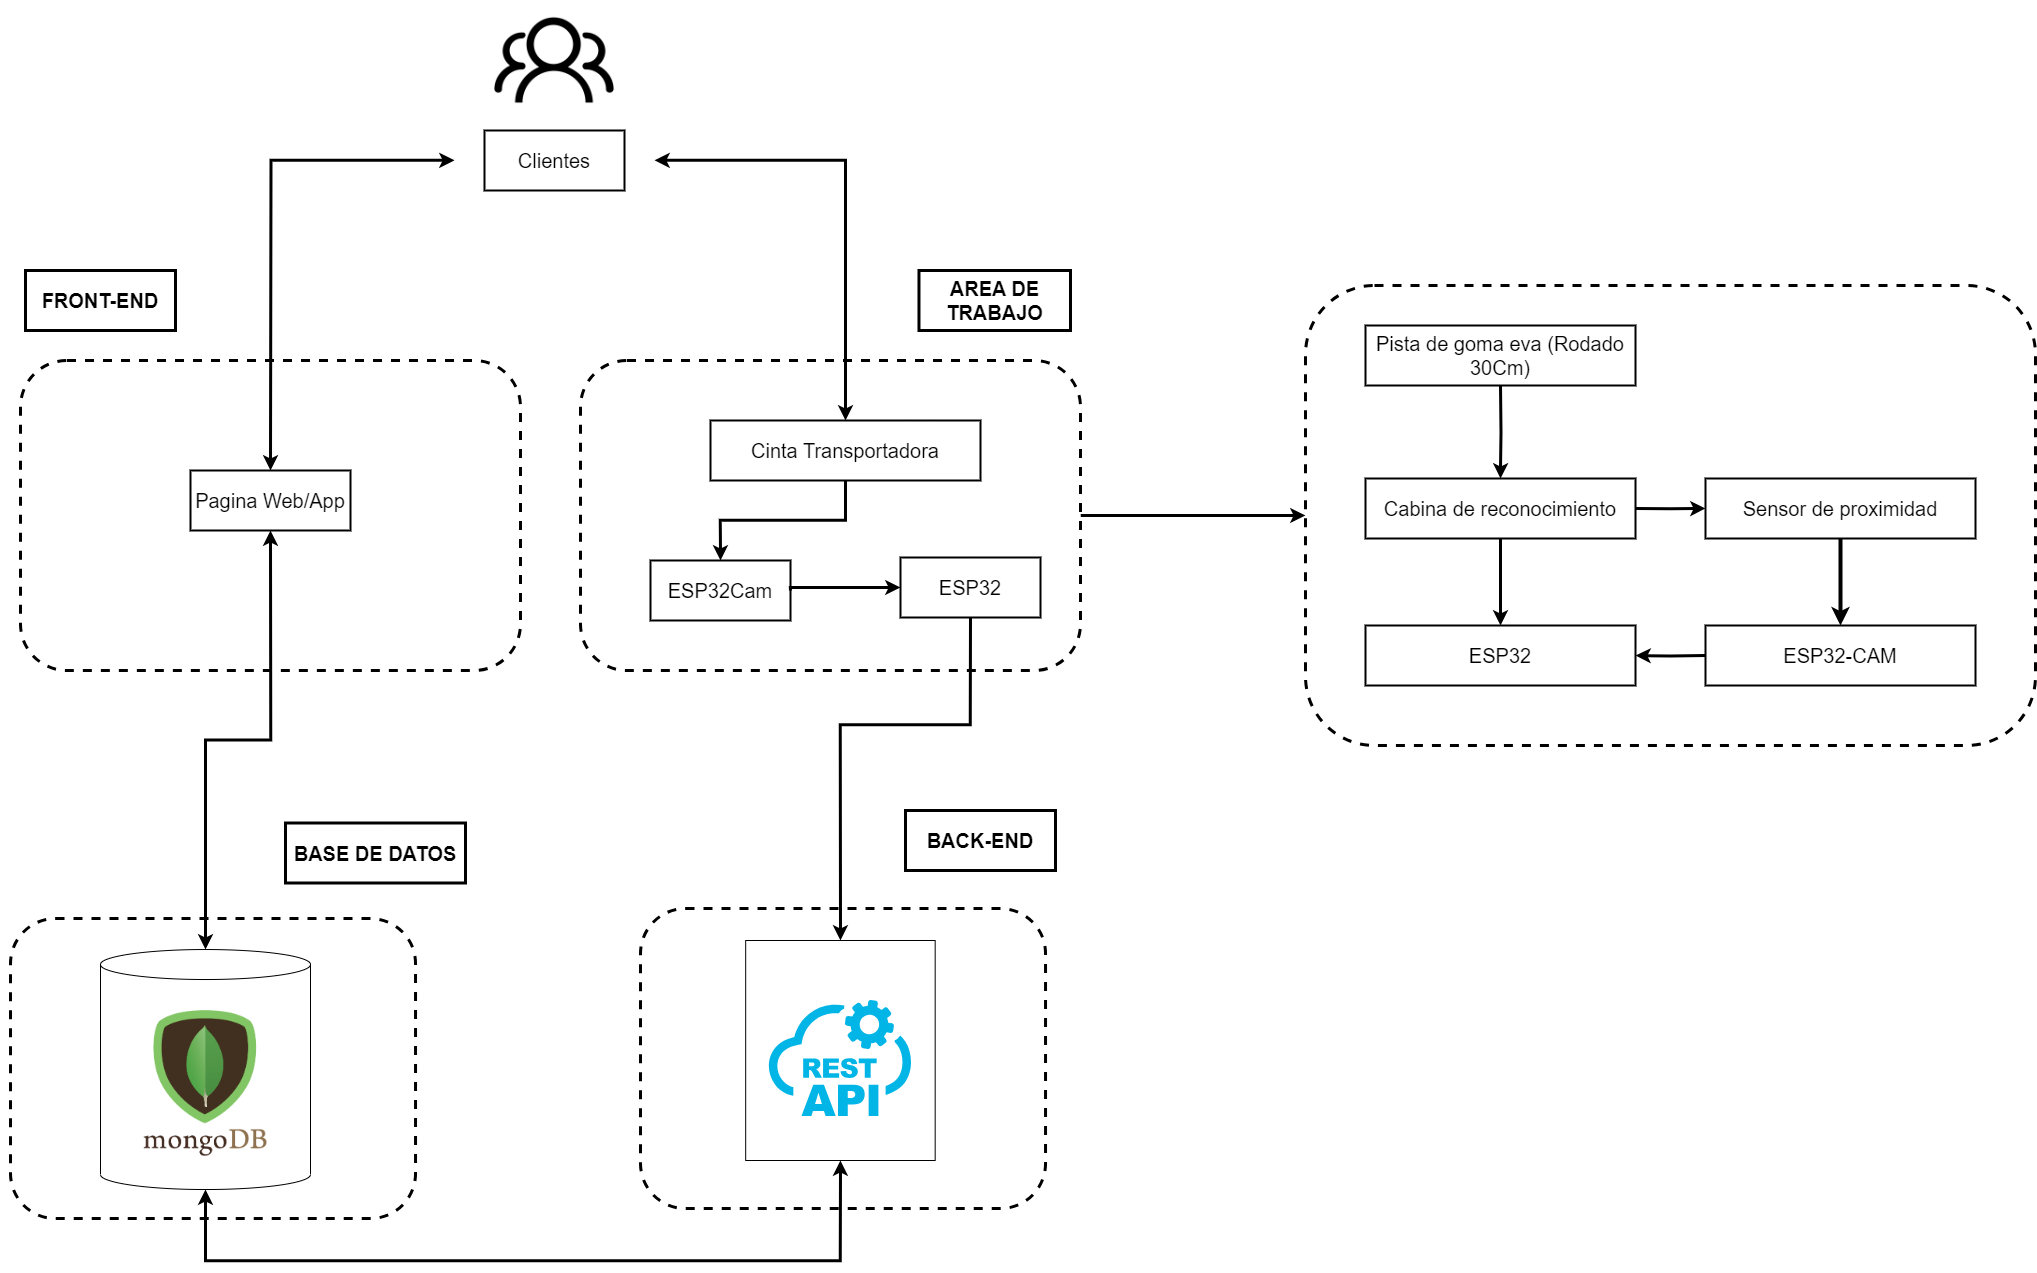

The diagram above was exported from draw.io. Its source (the exported page's mxGraphModel, read from the mxfile embedded in the PNG):
<mxGraphModel dx="2514" dy="2871" grid="1" gridSize="10" guides="1" tooltips="1" connect="1" arrows="1" fold="1" page="1" pageScale="1" pageWidth="1169" pageHeight="827" background="#FFFFFF" math="0" shadow="0">
  <root>
    <mxCell id="0" />
    <mxCell id="1" parent="0" />
    <mxCell id="hh9leVhK1tnstLRKiHGB-15" style="edgeStyle=orthogonalEdgeStyle;rounded=0;orthogonalLoop=1;jettySize=auto;html=1;entryX=0;entryY=0.5;entryDx=0;entryDy=0;strokeWidth=3;" parent="1" source="cfFNJpsAgMeYxrXMEpUt-39" target="hh9leVhK1tnstLRKiHGB-1" edge="1">
      <mxGeometry relative="1" as="geometry" />
    </mxCell>
    <mxCell id="cfFNJpsAgMeYxrXMEpUt-39" value="" style="rounded=1;whiteSpace=wrap;html=1;dashed=1;strokeWidth=3;" parent="1" vertex="1">
      <mxGeometry x="625" y="-1100" width="500" height="310" as="geometry" />
    </mxCell>
    <mxCell id="cfFNJpsAgMeYxrXMEpUt-4" value="" style="rounded=1;whiteSpace=wrap;html=1;dashed=1;strokeWidth=3;" parent="1" vertex="1">
      <mxGeometry x="65" y="-1100" width="500" height="310" as="geometry" />
    </mxCell>
    <mxCell id="cfFNJpsAgMeYxrXMEpUt-15" value="" style="group;strokeWidth=1;perimeterSpacing=1;strokeColor=none;rounded=0;" parent="1" connectable="0" vertex="1">
      <mxGeometry x="45" y="-1190" width="200" height="60" as="geometry" />
    </mxCell>
    <mxCell id="cfFNJpsAgMeYxrXMEpUt-14" value="" style="rounded=0;whiteSpace=wrap;html=1;strokeWidth=3;" parent="cfFNJpsAgMeYxrXMEpUt-15" vertex="1">
      <mxGeometry x="25" width="150" height="60" as="geometry" />
    </mxCell>
    <mxCell id="cfFNJpsAgMeYxrXMEpUt-13" value="FRONT-END" style="text;html=1;align=center;verticalAlign=middle;whiteSpace=wrap;rounded=0;fontSize=20;fontStyle=1" parent="cfFNJpsAgMeYxrXMEpUt-15" vertex="1">
      <mxGeometry y="17.5" width="200" height="25" as="geometry" />
    </mxCell>
    <mxCell id="cfFNJpsAgMeYxrXMEpUt-40" value="" style="group;strokeWidth=1;perimeterSpacing=1;strokeColor=none;rounded=0;" parent="1" connectable="0" vertex="1">
      <mxGeometry x="945" y="-1190" width="170" height="60" as="geometry" />
    </mxCell>
    <mxCell id="cfFNJpsAgMeYxrXMEpUt-41" value="" style="rounded=0;whiteSpace=wrap;html=1;strokeWidth=3;" parent="cfFNJpsAgMeYxrXMEpUt-40" vertex="1">
      <mxGeometry x="18.478260869565215" width="151.52173913043478" height="60" as="geometry" />
    </mxCell>
    <mxCell id="cfFNJpsAgMeYxrXMEpUt-42" value="AREA DE TRABAJO" style="text;html=1;align=center;verticalAlign=middle;whiteSpace=wrap;rounded=0;fontSize=20;fontStyle=1" parent="cfFNJpsAgMeYxrXMEpUt-40" vertex="1">
      <mxGeometry x="54.5108695652174" y="17.5" width="79.45652173913045" height="25" as="geometry" />
    </mxCell>
    <mxCell id="cfFNJpsAgMeYxrXMEpUt-47" value="" style="group" parent="1" connectable="0" vertex="1">
      <mxGeometry x="215" y="-990" width="220" height="60" as="geometry" />
    </mxCell>
    <mxCell id="cfFNJpsAgMeYxrXMEpUt-45" value="" style="rounded=0;whiteSpace=wrap;html=1;strokeWidth=2;" parent="cfFNJpsAgMeYxrXMEpUt-47" vertex="1">
      <mxGeometry x="20" width="160" height="60" as="geometry" />
    </mxCell>
    <mxCell id="cfFNJpsAgMeYxrXMEpUt-44" value="Pagina Web/App" style="text;html=1;align=center;verticalAlign=middle;whiteSpace=wrap;rounded=0;fontSize=20;" parent="cfFNJpsAgMeYxrXMEpUt-47" vertex="1">
      <mxGeometry x="-10" y="17.5" width="220" height="25" as="geometry" />
    </mxCell>
    <mxCell id="cfFNJpsAgMeYxrXMEpUt-49" value="" style="group" parent="1" connectable="0" vertex="1">
      <mxGeometry x="499" y="-1330" width="200" height="60" as="geometry" />
    </mxCell>
    <mxCell id="cfFNJpsAgMeYxrXMEpUt-50" value="" style="rounded=0;whiteSpace=wrap;html=1;strokeWidth=2;" parent="cfFNJpsAgMeYxrXMEpUt-49" vertex="1">
      <mxGeometry x="30" width="140" height="60" as="geometry" />
    </mxCell>
    <mxCell id="cfFNJpsAgMeYxrXMEpUt-54" style="edgeStyle=orthogonalEdgeStyle;rounded=0;orthogonalLoop=1;jettySize=auto;html=1;strokeWidth=3;startArrow=classic;startFill=1;" parent="cfFNJpsAgMeYxrXMEpUt-49" source="cfFNJpsAgMeYxrXMEpUt-51" edge="1">
      <mxGeometry relative="1" as="geometry">
        <mxPoint x="-184" y="340" as="targetPoint" />
      </mxGeometry>
    </mxCell>
    <mxCell id="cfFNJpsAgMeYxrXMEpUt-51" value="Clientes" style="text;html=1;align=center;verticalAlign=middle;whiteSpace=wrap;rounded=0;fontSize=20;" parent="cfFNJpsAgMeYxrXMEpUt-49" vertex="1">
      <mxGeometry y="17.5" width="200" height="25" as="geometry" />
    </mxCell>
    <mxCell id="cfFNJpsAgMeYxrXMEpUt-53" value="" style="shape=image;verticalLabelPosition=bottom;labelBackgroundColor=default;verticalAlign=top;aspect=fixed;imageAspect=0;image=https://icons.veryicon.com/png/o/miscellaneous/forestry-in-yiliang/group-people.png;" parent="1" vertex="1">
      <mxGeometry x="539" y="-1460" width="120" height="120" as="geometry" />
    </mxCell>
    <mxCell id="cfFNJpsAgMeYxrXMEpUt-57" value="" style="group" parent="1" connectable="0" vertex="1">
      <mxGeometry x="755" y="-1040" width="270" height="60" as="geometry" />
    </mxCell>
    <mxCell id="cfFNJpsAgMeYxrXMEpUt-56" value="" style="rounded=0;whiteSpace=wrap;html=1;strokeWidth=2;" parent="cfFNJpsAgMeYxrXMEpUt-57" vertex="1">
      <mxGeometry width="270" height="60" as="geometry" />
    </mxCell>
    <mxCell id="cfFNJpsAgMeYxrXMEpUt-6" value="Cinta Transportadora" style="text;html=1;align=center;verticalAlign=middle;whiteSpace=wrap;rounded=0;fontSize=20;" parent="cfFNJpsAgMeYxrXMEpUt-57" vertex="1">
      <mxGeometry x="5" y="17.5" width="260" height="25" as="geometry" />
    </mxCell>
    <mxCell id="cfFNJpsAgMeYxrXMEpUt-60" style="edgeStyle=orthogonalEdgeStyle;rounded=0;orthogonalLoop=1;jettySize=auto;html=1;strokeWidth=3;strokeColor=default;startArrow=classic;startFill=1;" parent="1" source="cfFNJpsAgMeYxrXMEpUt-51" target="cfFNJpsAgMeYxrXMEpUt-56" edge="1">
      <mxGeometry relative="1" as="geometry" />
    </mxCell>
    <mxCell id="cfFNJpsAgMeYxrXMEpUt-75" value="" style="group" parent="1" connectable="0" vertex="1">
      <mxGeometry x="665" y="-900" width="200" height="60" as="geometry" />
    </mxCell>
    <mxCell id="cfFNJpsAgMeYxrXMEpUt-73" value="" style="group" parent="cfFNJpsAgMeYxrXMEpUt-75" connectable="0" vertex="1">
      <mxGeometry width="200" height="60" as="geometry" />
    </mxCell>
    <mxCell id="cfFNJpsAgMeYxrXMEpUt-74" value="" style="rounded=0;whiteSpace=wrap;html=1;strokeWidth=2;" parent="cfFNJpsAgMeYxrXMEpUt-73" vertex="1">
      <mxGeometry x="30" width="140" height="60" as="geometry" />
    </mxCell>
    <mxCell id="cfFNJpsAgMeYxrXMEpUt-10" value="ESP32Cam" style="text;html=1;align=center;verticalAlign=middle;whiteSpace=wrap;rounded=0;fontSize=20;" parent="cfFNJpsAgMeYxrXMEpUt-75" vertex="1">
      <mxGeometry x="35" y="17.5" width="130" height="25" as="geometry" />
    </mxCell>
    <mxCell id="cfFNJpsAgMeYxrXMEpUt-76" value="" style="group" parent="1" connectable="0" vertex="1">
      <mxGeometry x="915" y="-903" width="200" height="60" as="geometry" />
    </mxCell>
    <mxCell id="cfFNJpsAgMeYxrXMEpUt-66" value="" style="group" parent="cfFNJpsAgMeYxrXMEpUt-76" connectable="0" vertex="1">
      <mxGeometry width="200" height="60" as="geometry" />
    </mxCell>
    <mxCell id="cfFNJpsAgMeYxrXMEpUt-67" value="" style="rounded=0;whiteSpace=wrap;html=1;strokeWidth=2;" parent="cfFNJpsAgMeYxrXMEpUt-66" vertex="1">
      <mxGeometry x="30" width="140" height="60" as="geometry" />
    </mxCell>
    <mxCell id="cfFNJpsAgMeYxrXMEpUt-9" value="ESP32" style="text;html=1;align=center;verticalAlign=middle;whiteSpace=wrap;rounded=0;fontSize=20;" parent="cfFNJpsAgMeYxrXMEpUt-76" vertex="1">
      <mxGeometry x="55" y="17" width="90" height="25" as="geometry" />
    </mxCell>
    <mxCell id="cfFNJpsAgMeYxrXMEpUt-77" style="edgeStyle=orthogonalEdgeStyle;rounded=0;orthogonalLoop=1;jettySize=auto;html=1;entryX=0.5;entryY=0;entryDx=0;entryDy=0;exitX=0.5;exitY=1;exitDx=0;exitDy=0;strokeWidth=3;" parent="1" source="cfFNJpsAgMeYxrXMEpUt-56" target="cfFNJpsAgMeYxrXMEpUt-74" edge="1">
      <mxGeometry relative="1" as="geometry" />
    </mxCell>
    <mxCell id="cfFNJpsAgMeYxrXMEpUt-79" style="edgeStyle=orthogonalEdgeStyle;rounded=0;orthogonalLoop=1;jettySize=auto;html=1;entryX=0;entryY=0.5;entryDx=0;entryDy=0;exitX=1;exitY=0.5;exitDx=0;exitDy=0;strokeWidth=3;" parent="1" source="cfFNJpsAgMeYxrXMEpUt-74" target="cfFNJpsAgMeYxrXMEpUt-67" edge="1">
      <mxGeometry relative="1" as="geometry">
        <mxPoint x="910" y="-960" as="sourcePoint" />
        <mxPoint x="785" y="-880" as="targetPoint" />
        <Array as="points">
          <mxPoint x="835" y="-873" />
        </Array>
      </mxGeometry>
    </mxCell>
    <mxCell id="cfFNJpsAgMeYxrXMEpUt-82" value="" style="group" parent="1" connectable="0" vertex="1">
      <mxGeometry x="65" y="-640" width="455" height="398.05" as="geometry" />
    </mxCell>
    <mxCell id="cfFNJpsAgMeYxrXMEpUt-29" value="" style="group" parent="cfFNJpsAgMeYxrXMEpUt-82" connectable="0" vertex="1">
      <mxGeometry x="255" y="2.5" width="200" height="60" as="geometry" />
    </mxCell>
    <mxCell id="cfFNJpsAgMeYxrXMEpUt-22" value="" style="rounded=0;whiteSpace=wrap;html=1;strokeWidth=3;" parent="cfFNJpsAgMeYxrXMEpUt-29" vertex="1">
      <mxGeometry x="10" width="180" height="60" as="geometry" />
    </mxCell>
    <mxCell id="cfFNJpsAgMeYxrXMEpUt-38" value="" style="group" parent="cfFNJpsAgMeYxrXMEpUt-82" connectable="0" vertex="1">
      <mxGeometry y="100" width="395.04" height="298.05" as="geometry" />
    </mxCell>
    <mxCell id="cfFNJpsAgMeYxrXMEpUt-95" value="" style="rounded=1;whiteSpace=wrap;html=1;dashed=1;strokeWidth=3;" parent="cfFNJpsAgMeYxrXMEpUt-38" vertex="1">
      <mxGeometry x="-10" y="-1.9500000000000028" width="405.04" height="300" as="geometry" />
    </mxCell>
    <mxCell id="cfFNJpsAgMeYxrXMEpUt-36" value="" style="shape=cylinder3;whiteSpace=wrap;html=1;boundedLbl=1;backgroundOutline=1;size=15;" parent="cfFNJpsAgMeYxrXMEpUt-38" vertex="1">
      <mxGeometry x="80" y="29.02" width="210.00000000000006" height="239.99999999999997" as="geometry" />
    </mxCell>
    <mxCell id="cfFNJpsAgMeYxrXMEpUt-37" value="" style="shape=image;verticalLabelPosition=bottom;labelBackgroundColor=default;verticalAlign=top;aspect=fixed;imageAspect=0;image=https://infinapps.com/wp-content/uploads/2018/10/mongodb-logo.png;" parent="cfFNJpsAgMeYxrXMEpUt-38" vertex="1">
      <mxGeometry x="104.35999999999999" y="69.02" width="161.2845" height="189.00000000000003" as="geometry" />
    </mxCell>
    <mxCell id="cfFNJpsAgMeYxrXMEpUt-23" value="BASE DE DATOS" style="text;html=1;align=center;verticalAlign=middle;whiteSpace=wrap;rounded=0;fontSize=20;fontStyle=1" parent="cfFNJpsAgMeYxrXMEpUt-82" vertex="1">
      <mxGeometry x="255" y="20" width="200" height="25" as="geometry" />
    </mxCell>
    <mxCell id="cfFNJpsAgMeYxrXMEpUt-17" value="" style="group" parent="1" connectable="0" vertex="1">
      <mxGeometry x="925" y="-650" width="200" height="60" as="geometry" />
    </mxCell>
    <mxCell id="cfFNJpsAgMeYxrXMEpUt-87" value="" style="group" parent="cfFNJpsAgMeYxrXMEpUt-17" connectable="0" vertex="1">
      <mxGeometry width="200" height="60" as="geometry" />
    </mxCell>
    <mxCell id="cfFNJpsAgMeYxrXMEpUt-18" value="" style="rounded=0;whiteSpace=wrap;html=1;strokeWidth=3;" parent="cfFNJpsAgMeYxrXMEpUt-87" vertex="1">
      <mxGeometry x="25" width="150" height="60" as="geometry" />
    </mxCell>
    <mxCell id="cfFNJpsAgMeYxrXMEpUt-19" value="BACK-END" style="text;html=1;align=center;verticalAlign=middle;whiteSpace=wrap;rounded=0;fontSize=20;fontStyle=1" parent="cfFNJpsAgMeYxrXMEpUt-87" vertex="1">
      <mxGeometry y="17.5" width="200" height="25" as="geometry" />
    </mxCell>
    <mxCell id="cfFNJpsAgMeYxrXMEpUt-93" value="" style="group" parent="1" connectable="0" vertex="1">
      <mxGeometry x="725" y="-520" width="365.04" height="268.05" as="geometry" />
    </mxCell>
    <mxCell id="cfFNJpsAgMeYxrXMEpUt-90" value="" style="rounded=1;whiteSpace=wrap;html=1;dashed=1;strokeWidth=3;" parent="cfFNJpsAgMeYxrXMEpUt-93" vertex="1">
      <mxGeometry x="-40" y="-31.950000000000003" width="405.04" height="300" as="geometry" />
    </mxCell>
    <mxCell id="cfFNJpsAgMeYxrXMEpUt-91" value="" style="rounded=0;whiteSpace=wrap;html=1;" parent="cfFNJpsAgMeYxrXMEpUt-93" vertex="1">
      <mxGeometry x="65.1783840598888" width="189.49676736360541" height="220" as="geometry" />
    </mxCell>
    <mxCell id="cfFNJpsAgMeYxrXMEpUt-92" value="" style="shape=image;verticalLabelPosition=bottom;labelBackgroundColor=default;verticalAlign=top;aspect=fixed;imageAspect=0;image=https://keenethics.com/wp-content/uploads/2022/01/rest-api-1.svg;" parent="cfFNJpsAgMeYxrXMEpUt-93" vertex="1">
      <mxGeometry y="60" width="319.84615384615387" height="116.09221811497888" as="geometry" />
    </mxCell>
    <mxCell id="cfFNJpsAgMeYxrXMEpUt-80" style="edgeStyle=orthogonalEdgeStyle;rounded=0;orthogonalLoop=1;jettySize=auto;html=1;entryX=0.5;entryY=0;entryDx=0;entryDy=0;exitX=0.5;exitY=1;exitDx=0;exitDy=0;strokeWidth=3;" parent="1" source="cfFNJpsAgMeYxrXMEpUt-67" edge="1">
      <mxGeometry relative="1" as="geometry">
        <mxPoint x="800" y="-710" as="sourcePoint" />
        <mxPoint x="884.9267677416915" y="-520" as="targetPoint" />
        <Array as="points">
          <mxPoint x="1015" y="-736" />
          <mxPoint x="885" y="-736" />
        </Array>
      </mxGeometry>
    </mxCell>
    <mxCell id="cfFNJpsAgMeYxrXMEpUt-96" style="edgeStyle=orthogonalEdgeStyle;rounded=0;orthogonalLoop=1;jettySize=auto;html=1;strokeWidth=3;entryX=0.5;entryY=1;entryDx=0;entryDy=0;startArrow=classic;startFill=1;exitX=0.5;exitY=1;exitDx=0;exitDy=0;exitPerimeter=0;" parent="1" source="cfFNJpsAgMeYxrXMEpUt-36" target="cfFNJpsAgMeYxrXMEpUt-91" edge="1">
      <mxGeometry relative="1" as="geometry">
        <mxPoint x="375" y="-390" as="sourcePoint" />
        <mxPoint x="950" y="100" as="targetPoint" />
        <Array as="points">
          <mxPoint x="250" y="-200" />
          <mxPoint x="885" y="-200" />
        </Array>
      </mxGeometry>
    </mxCell>
    <mxCell id="hh9leVhK1tnstLRKiHGB-1" value="" style="rounded=1;whiteSpace=wrap;html=1;dashed=1;strokeWidth=3;" parent="1" vertex="1">
      <mxGeometry x="1350" y="-1175" width="730" height="460" as="geometry" />
    </mxCell>
    <mxCell id="hh9leVhK1tnstLRKiHGB-2" value="" style="group" parent="1" connectable="0" vertex="1">
      <mxGeometry x="1410" y="-1135" width="270" height="60" as="geometry" />
    </mxCell>
    <mxCell id="hh9leVhK1tnstLRKiHGB-3" value="" style="rounded=0;whiteSpace=wrap;html=1;strokeWidth=2;" parent="hh9leVhK1tnstLRKiHGB-2" vertex="1">
      <mxGeometry width="270" height="60" as="geometry" />
    </mxCell>
    <mxCell id="hh9leVhK1tnstLRKiHGB-4" value="Pista de goma eva (Rodado 30Cm)" style="text;html=1;align=center;verticalAlign=middle;whiteSpace=wrap;rounded=0;fontSize=20;" parent="hh9leVhK1tnstLRKiHGB-2" vertex="1">
      <mxGeometry x="5" y="17.5" width="260" height="25" as="geometry" />
    </mxCell>
    <mxCell id="hh9leVhK1tnstLRKiHGB-18" value="" style="group" parent="1" connectable="0" vertex="1">
      <mxGeometry x="1410" y="-982" width="270" height="60" as="geometry" />
    </mxCell>
    <mxCell id="hh9leVhK1tnstLRKiHGB-19" value="" style="rounded=0;whiteSpace=wrap;html=1;strokeWidth=2;" parent="hh9leVhK1tnstLRKiHGB-18" vertex="1">
      <mxGeometry width="270" height="60" as="geometry" />
    </mxCell>
    <mxCell id="hh9leVhK1tnstLRKiHGB-20" value="Cabina de reconocimiento" style="text;html=1;align=center;verticalAlign=middle;whiteSpace=wrap;rounded=0;fontSize=20;" parent="hh9leVhK1tnstLRKiHGB-18" vertex="1">
      <mxGeometry x="5" y="17.5" width="260" height="25" as="geometry" />
    </mxCell>
    <mxCell id="hh9leVhK1tnstLRKiHGB-22" value="" style="edgeStyle=orthogonalEdgeStyle;rounded=0;orthogonalLoop=1;jettySize=auto;html=1;entryX=0.5;entryY=0;entryDx=0;entryDy=0;strokeWidth=3;" parent="1" target="hh9leVhK1tnstLRKiHGB-19" edge="1">
      <mxGeometry relative="1" as="geometry">
        <mxPoint x="1545" y="-1075" as="sourcePoint" />
      </mxGeometry>
    </mxCell>
    <mxCell id="hh9leVhK1tnstLRKiHGB-25" value="" style="group" parent="1" connectable="0" vertex="1">
      <mxGeometry x="1750" y="-982" width="270" height="60" as="geometry" />
    </mxCell>
    <mxCell id="hh9leVhK1tnstLRKiHGB-26" value="" style="rounded=0;whiteSpace=wrap;html=1;strokeWidth=2;" parent="hh9leVhK1tnstLRKiHGB-25" vertex="1">
      <mxGeometry width="270" height="60" as="geometry" />
    </mxCell>
    <mxCell id="hh9leVhK1tnstLRKiHGB-27" value="Sensor de proximidad" style="text;html=1;align=center;verticalAlign=middle;whiteSpace=wrap;rounded=0;fontSize=20;" parent="hh9leVhK1tnstLRKiHGB-25" vertex="1">
      <mxGeometry x="5" y="17.5" width="260" height="25" as="geometry" />
    </mxCell>
    <mxCell id="hh9leVhK1tnstLRKiHGB-28" value="" style="group" parent="1" connectable="0" vertex="1">
      <mxGeometry x="1750" y="-835" width="270" height="60" as="geometry" />
    </mxCell>
    <mxCell id="hh9leVhK1tnstLRKiHGB-29" value="" style="rounded=0;whiteSpace=wrap;html=1;strokeWidth=2;" parent="hh9leVhK1tnstLRKiHGB-28" vertex="1">
      <mxGeometry width="270" height="60" as="geometry" />
    </mxCell>
    <mxCell id="hh9leVhK1tnstLRKiHGB-30" value="ESP32-CAM" style="text;html=1;align=center;verticalAlign=middle;whiteSpace=wrap;rounded=0;fontSize=20;" parent="hh9leVhK1tnstLRKiHGB-28" vertex="1">
      <mxGeometry x="5" y="17.5" width="260" height="25" as="geometry" />
    </mxCell>
    <mxCell id="hh9leVhK1tnstLRKiHGB-31" style="edgeStyle=orthogonalEdgeStyle;rounded=0;orthogonalLoop=1;jettySize=auto;html=1;exitX=0.5;exitY=1;exitDx=0;exitDy=0;" parent="hh9leVhK1tnstLRKiHGB-28" source="hh9leVhK1tnstLRKiHGB-30" target="hh9leVhK1tnstLRKiHGB-30" edge="1">
      <mxGeometry relative="1" as="geometry" />
    </mxCell>
    <mxCell id="hh9leVhK1tnstLRKiHGB-32" value="" style="group" parent="1" connectable="0" vertex="1">
      <mxGeometry x="1410" y="-835" width="270" height="60" as="geometry" />
    </mxCell>
    <mxCell id="hh9leVhK1tnstLRKiHGB-33" value="" style="rounded=0;whiteSpace=wrap;html=1;strokeWidth=2;" parent="hh9leVhK1tnstLRKiHGB-32" vertex="1">
      <mxGeometry width="270" height="60" as="geometry" />
    </mxCell>
    <mxCell id="hh9leVhK1tnstLRKiHGB-34" value="ESP32" style="text;html=1;align=center;verticalAlign=middle;whiteSpace=wrap;rounded=0;fontSize=20;" parent="hh9leVhK1tnstLRKiHGB-32" vertex="1">
      <mxGeometry x="5" y="17.5" width="260" height="25" as="geometry" />
    </mxCell>
    <mxCell id="hh9leVhK1tnstLRKiHGB-35" value="" style="edgeStyle=orthogonalEdgeStyle;rounded=0;orthogonalLoop=1;jettySize=auto;html=1;exitX=1;exitY=0.5;exitDx=0;exitDy=0;strokeWidth=3;" parent="1" source="hh9leVhK1tnstLRKiHGB-19" edge="1">
      <mxGeometry relative="1" as="geometry">
        <mxPoint x="1750" y="-952" as="targetPoint" />
      </mxGeometry>
    </mxCell>
    <mxCell id="hh9leVhK1tnstLRKiHGB-36" value="" style="edgeStyle=orthogonalEdgeStyle;rounded=0;orthogonalLoop=1;jettySize=auto;html=1;exitX=0.5;exitY=1;exitDx=0;exitDy=0;strokeWidth=3;" parent="1" source="hh9leVhK1tnstLRKiHGB-19" target="hh9leVhK1tnstLRKiHGB-33" edge="1">
      <mxGeometry relative="1" as="geometry" />
    </mxCell>
    <mxCell id="hh9leVhK1tnstLRKiHGB-37" value="" style="edgeStyle=orthogonalEdgeStyle;rounded=0;orthogonalLoop=1;jettySize=auto;html=1;entryX=0.5;entryY=0;entryDx=0;entryDy=0;strokeWidth=4;" parent="1" source="hh9leVhK1tnstLRKiHGB-26" target="hh9leVhK1tnstLRKiHGB-29" edge="1">
      <mxGeometry relative="1" as="geometry" />
    </mxCell>
    <mxCell id="hh9leVhK1tnstLRKiHGB-38" value="" style="edgeStyle=orthogonalEdgeStyle;rounded=0;orthogonalLoop=1;jettySize=auto;html=1;strokeWidth=3;entryX=1;entryY=0.5;entryDx=0;entryDy=0;" parent="1" target="hh9leVhK1tnstLRKiHGB-33" edge="1">
      <mxGeometry relative="1" as="geometry">
        <mxPoint x="1750" y="-805" as="sourcePoint" />
        <mxPoint x="1690" y="-805" as="targetPoint" />
      </mxGeometry>
    </mxCell>
    <mxCell id="rM-moMsd4VxUU5yqlJbI-1" style="edgeStyle=orthogonalEdgeStyle;rounded=0;orthogonalLoop=1;jettySize=auto;html=1;strokeWidth=3;startArrow=classic;startFill=1;exitX=0.5;exitY=1;exitDx=0;exitDy=0;entryX=0.5;entryY=0;entryDx=0;entryDy=0;entryPerimeter=0;" edge="1" parent="1" source="cfFNJpsAgMeYxrXMEpUt-45" target="cfFNJpsAgMeYxrXMEpUt-36">
      <mxGeometry relative="1" as="geometry">
        <mxPoint x="539" y="-390" as="targetPoint" />
        <mxPoint x="723" y="-700" as="sourcePoint" />
      </mxGeometry>
    </mxCell>
  </root>
</mxGraphModel>